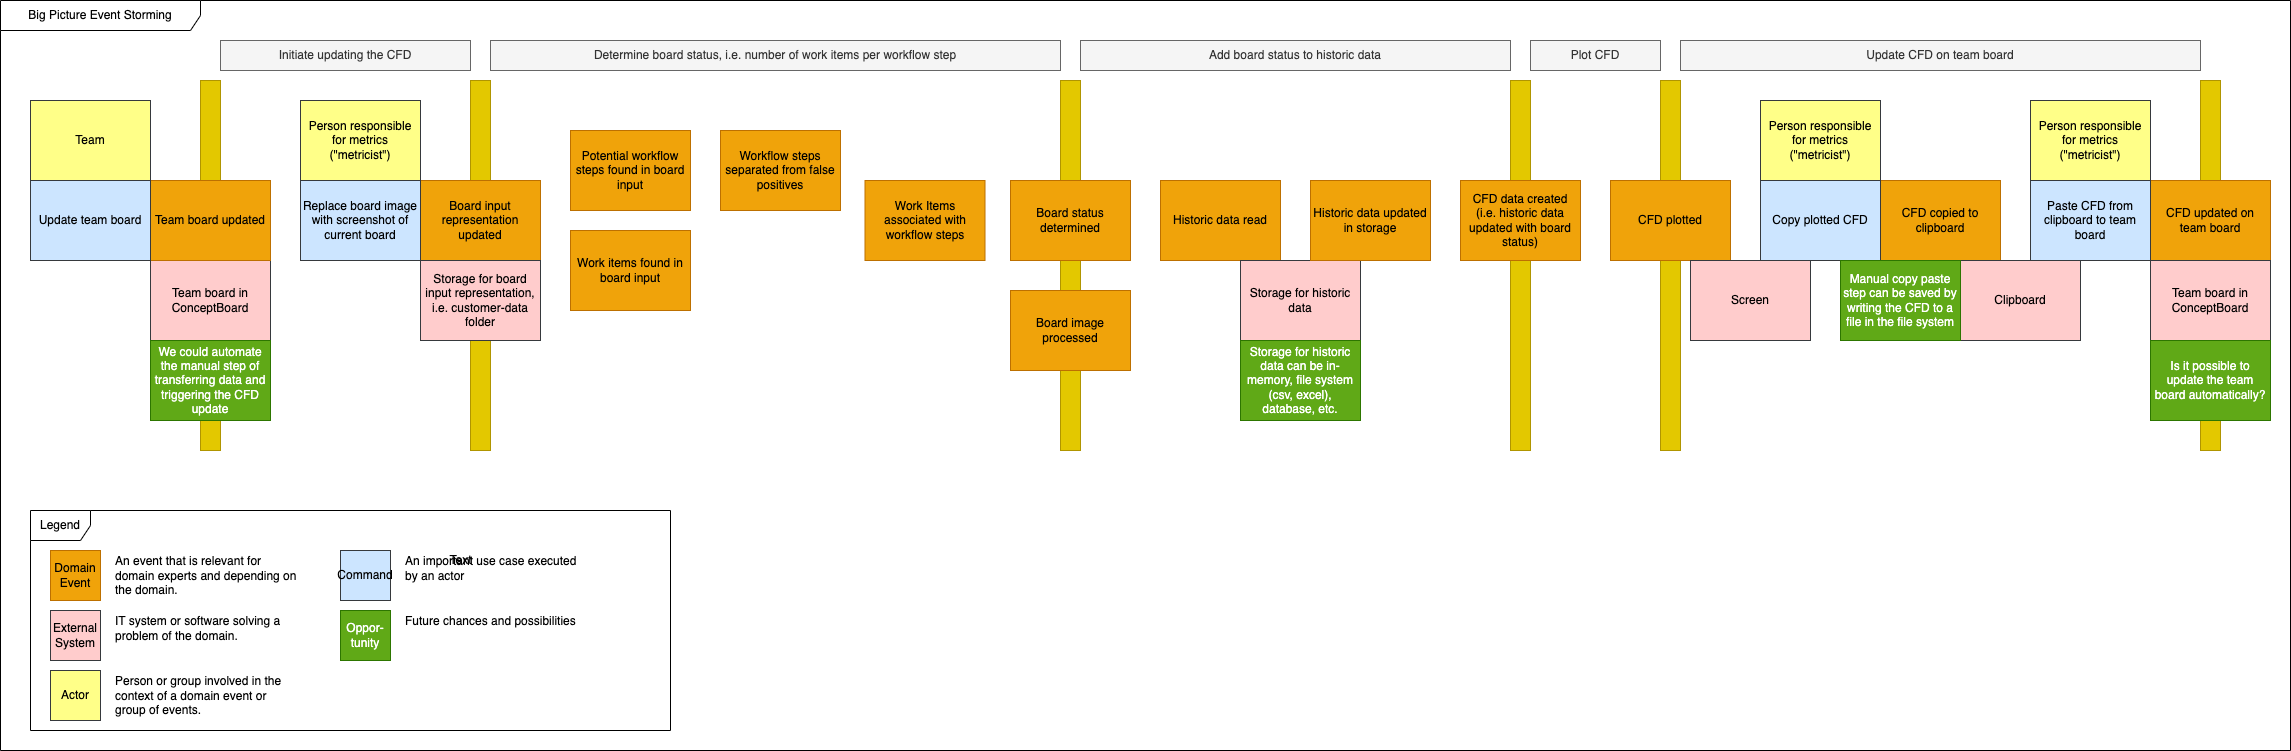

The diagram above was exported from draw.io. Its source (the exported page's mxGraphModel, read from the mxfile embedded in the PNG):
<mxGraphModel dx="2337" dy="819" grid="1" gridSize="10" guides="1" tooltips="1" connect="1" arrows="1" fold="1" page="1" pageScale="1" pageWidth="1169" pageHeight="827" math="0" shadow="0">
  <root>
    <mxCell id="0" />
    <mxCell id="1" parent="0" />
    <mxCell id="184" value="Big Picture Event Storming" style="shape=umlFrame;whiteSpace=wrap;html=1;width=200;height=30;" parent="1" vertex="1">
      <mxGeometry x="-1160" y="10" width="2290" height="750" as="geometry" />
    </mxCell>
    <mxCell id="165" value="" style="rounded=0;whiteSpace=wrap;html=1;fillColor=#e3c800;strokeColor=#B09500;fontColor=#000000;" parent="1" vertex="1">
      <mxGeometry x="-960" y="90" width="20" height="370" as="geometry" />
    </mxCell>
    <mxCell id="47" value="" style="rounded=0;whiteSpace=wrap;html=1;fillColor=#e3c800;strokeColor=#B09500;fontColor=#000000;" parent="1" vertex="1">
      <mxGeometry x="500" y="90" width="20" height="370" as="geometry" />
    </mxCell>
    <mxCell id="45" value="" style="rounded=0;whiteSpace=wrap;html=1;fillColor=#e3c800;strokeColor=#B09500;fontColor=#000000;" parent="1" vertex="1">
      <mxGeometry x="1040" y="90" width="20" height="370" as="geometry" />
    </mxCell>
    <mxCell id="42" value="" style="rounded=0;whiteSpace=wrap;html=1;fillColor=#e3c800;strokeColor=#B09500;fontColor=#000000;" parent="1" vertex="1">
      <mxGeometry x="-690" y="90" width="20" height="370" as="geometry" />
    </mxCell>
    <mxCell id="23" value="" style="rounded=0;whiteSpace=wrap;html=1;fillColor=#e3c800;strokeColor=#B09500;fontColor=#000000;" parent="1" vertex="1">
      <mxGeometry x="350" y="90" width="20" height="370" as="geometry" />
    </mxCell>
    <mxCell id="21" value="" style="rounded=0;whiteSpace=wrap;html=1;fillColor=#e3c800;strokeColor=#B09500;fontColor=#000000;" parent="1" vertex="1">
      <mxGeometry x="-100" y="90" width="20" height="370" as="geometry" />
    </mxCell>
    <mxCell id="2" value="CFD plotted" style="rounded=0;whiteSpace=wrap;html=1;fillColor=#f0a30a;fontColor=#000000;strokeColor=#BD7000;" parent="1" vertex="1">
      <mxGeometry x="450" y="190" width="120" height="80" as="geometry" />
    </mxCell>
    <mxCell id="3" value="Board status determined" style="rounded=0;whiteSpace=wrap;html=1;fillColor=#f0a30a;fontColor=#000000;strokeColor=#BD7000;" parent="1" vertex="1">
      <mxGeometry x="-150" y="190" width="120" height="80" as="geometry" />
    </mxCell>
    <mxCell id="4" value="Work Items associated with workflow steps" style="rounded=0;whiteSpace=wrap;html=1;fillColor=#f0a30a;fontColor=#000000;strokeColor=#BD7000;" parent="1" vertex="1">
      <mxGeometry x="-295.5" y="190" width="120" height="80" as="geometry" />
    </mxCell>
    <mxCell id="5" value="Workflow steps separated from false positives" style="rounded=0;whiteSpace=wrap;html=1;fillColor=#f0a30a;fontColor=#000000;strokeColor=#BD7000;" parent="1" vertex="1">
      <mxGeometry x="-440" y="140" width="120" height="80" as="geometry" />
    </mxCell>
    <mxCell id="6" value="Board image processed" style="rounded=0;whiteSpace=wrap;html=1;fillColor=#f0a30a;fontColor=#000000;strokeColor=#BD7000;" parent="1" vertex="1">
      <mxGeometry x="-150" y="300" width="120" height="80" as="geometry" />
    </mxCell>
    <mxCell id="13" value="Determine board status, i.e. number of work items per workflow step" style="rounded=0;whiteSpace=wrap;html=1;fillColor=#f5f5f5;strokeColor=#666666;fontColor=#333333;" parent="1" vertex="1">
      <mxGeometry x="-670" y="50" width="570" height="30" as="geometry" />
    </mxCell>
    <mxCell id="14" value="CFD data created&lt;br&gt;(i.e. historic data updated with board status)" style="rounded=0;whiteSpace=wrap;html=1;fillColor=#f0a30a;fontColor=#000000;strokeColor=#BD7000;" parent="1" vertex="1">
      <mxGeometry x="300" y="190" width="120" height="80" as="geometry" />
    </mxCell>
    <mxCell id="15" value="Historic data read" style="rounded=0;whiteSpace=wrap;html=1;fillColor=#f0a30a;fontColor=#000000;strokeColor=#BD7000;" parent="1" vertex="1">
      <mxGeometry y="190" width="120" height="80" as="geometry" />
    </mxCell>
    <mxCell id="17" value="Work items found in board input" style="rounded=0;whiteSpace=wrap;html=1;fillColor=#f0a30a;fontColor=#000000;strokeColor=#BD7000;" parent="1" vertex="1">
      <mxGeometry x="-590" y="240" width="120" height="80" as="geometry" />
    </mxCell>
    <mxCell id="18" value="Potential workflow steps found in board input" style="rounded=0;whiteSpace=wrap;html=1;fillColor=#f0a30a;fontColor=#000000;strokeColor=#BD7000;" parent="1" vertex="1">
      <mxGeometry x="-590" y="140" width="120" height="80" as="geometry" />
    </mxCell>
    <mxCell id="19" value="Add board status to historic data" style="rounded=0;whiteSpace=wrap;html=1;fillColor=#f5f5f5;strokeColor=#666666;fontColor=#333333;" parent="1" vertex="1">
      <mxGeometry x="-80" y="50" width="430" height="30" as="geometry" />
    </mxCell>
    <mxCell id="20" value="Update CFD on team board" style="rounded=0;whiteSpace=wrap;html=1;fillColor=#f5f5f5;strokeColor=#666666;fontColor=#333333;" parent="1" vertex="1">
      <mxGeometry x="520" y="50" width="520" height="30" as="geometry" />
    </mxCell>
    <mxCell id="25" value="Board input representation updated" style="rounded=0;whiteSpace=wrap;html=1;fillColor=#f0a30a;fontColor=#000000;strokeColor=#BD7000;" parent="1" vertex="1">
      <mxGeometry x="-740" y="190" width="120" height="80" as="geometry" />
    </mxCell>
    <mxCell id="43" value="CFD copied to clipboard" style="rounded=0;whiteSpace=wrap;html=1;fillColor=#f0a30a;fontColor=#000000;strokeColor=#BD7000;" parent="1" vertex="1">
      <mxGeometry x="720" y="190" width="120" height="80" as="geometry" />
    </mxCell>
    <mxCell id="44" value="CFD updated on team board" style="rounded=0;whiteSpace=wrap;html=1;fillColor=#f0a30a;fontColor=#000000;strokeColor=#BD7000;" parent="1" vertex="1">
      <mxGeometry x="990" y="190" width="120" height="80" as="geometry" />
    </mxCell>
    <mxCell id="48" value="Plot CFD" style="rounded=0;whiteSpace=wrap;html=1;fillColor=#f5f5f5;strokeColor=#666666;fontColor=#333333;" parent="1" vertex="1">
      <mxGeometry x="370" y="50" width="130" height="30" as="geometry" />
    </mxCell>
    <mxCell id="49" value="Team board in ConceptBoard" style="rounded=0;whiteSpace=wrap;html=1;fillColor=#ffcccc;strokeColor=#36393d;fontColor=#000000;" parent="1" vertex="1">
      <mxGeometry x="-1010" y="270" width="120" height="80" as="geometry" />
    </mxCell>
    <mxCell id="51" value="Replace board image with screenshot of current board" style="rounded=0;whiteSpace=wrap;html=1;fillColor=#cce5ff;strokeColor=#36393d;fontColor=#000000;" parent="1" vertex="1">
      <mxGeometry x="-860" y="190" width="120" height="80" as="geometry" />
    </mxCell>
    <mxCell id="52" value="Person responsible for metrics (&quot;metricist&quot;)" style="rounded=0;whiteSpace=wrap;html=1;fillColor=#ffff88;strokeColor=#36393d;fontColor=#000000;" parent="1" vertex="1">
      <mxGeometry x="-860" y="110" width="120" height="80" as="geometry" />
    </mxCell>
    <mxCell id="77" value="Team board updated" style="rounded=0;whiteSpace=wrap;html=1;fillColor=#f0a30a;fontColor=#000000;strokeColor=#BD7000;" parent="1" vertex="1">
      <mxGeometry x="-1010" y="190" width="120" height="80" as="geometry" />
    </mxCell>
    <mxCell id="78" value="Team" style="rounded=0;whiteSpace=wrap;html=1;fillColor=#ffff88;strokeColor=#36393d;fontColor=#000000;" parent="1" vertex="1">
      <mxGeometry x="-1130" y="110" width="120" height="80" as="geometry" />
    </mxCell>
    <mxCell id="79" value="Update team board" style="rounded=0;whiteSpace=wrap;html=1;fillColor=#cce5ff;strokeColor=#36393d;fontColor=#000000;" parent="1" vertex="1">
      <mxGeometry x="-1130" y="190" width="120" height="80" as="geometry" />
    </mxCell>
    <mxCell id="86" value="Storage for historic data" style="rounded=0;whiteSpace=wrap;html=1;fillColor=#ffcccc;strokeColor=#36393d;fontColor=#000000;" parent="1" vertex="1">
      <mxGeometry x="80" y="270" width="120" height="80" as="geometry" />
    </mxCell>
    <mxCell id="87" value="Historic data updated in storage" style="rounded=0;whiteSpace=wrap;html=1;fillColor=#f0a30a;fontColor=#000000;strokeColor=#BD7000;" parent="1" vertex="1">
      <mxGeometry x="150" y="190" width="120" height="80" as="geometry" />
    </mxCell>
    <mxCell id="153" value="Storage for historic data can be in-memory, file system (csv, excel), database, etc." style="rounded=0;whiteSpace=wrap;html=1;fillColor=#60a917;strokeColor=#2D7600;fontColor=#ffffff;" parent="1" vertex="1">
      <mxGeometry x="80" y="350" width="120" height="80" as="geometry" />
    </mxCell>
    <mxCell id="154" value="Copy plotted CFD" style="rounded=0;whiteSpace=wrap;html=1;fillColor=#cce5ff;strokeColor=#36393d;fontColor=#000000;" parent="1" vertex="1">
      <mxGeometry x="600" y="190" width="120" height="80" as="geometry" />
    </mxCell>
    <mxCell id="156" value="Paste CFD from clipboard to team board" style="rounded=0;whiteSpace=wrap;html=1;fillColor=#cce5ff;strokeColor=#36393d;fontColor=#000000;" parent="1" vertex="1">
      <mxGeometry x="870" y="190" width="120" height="80" as="geometry" />
    </mxCell>
    <mxCell id="158" value="Clipboard" style="rounded=0;whiteSpace=wrap;html=1;fillColor=#ffcccc;strokeColor=#36393d;fontColor=#000000;" parent="1" vertex="1">
      <mxGeometry x="800" y="270" width="120" height="80" as="geometry" />
    </mxCell>
    <mxCell id="159" value="Manual copy paste step can be saved by writing the CFD to a file in the file system" style="rounded=0;whiteSpace=wrap;html=1;fillColor=#60a917;strokeColor=#2D7600;fontColor=#ffffff;" parent="1" vertex="1">
      <mxGeometry x="680" y="270" width="120" height="80" as="geometry" />
    </mxCell>
    <mxCell id="160" value="Team board in ConceptBoard" style="rounded=0;whiteSpace=wrap;html=1;fillColor=#ffcccc;strokeColor=#36393d;fontColor=#000000;" parent="1" vertex="1">
      <mxGeometry x="990" y="270" width="120" height="80" as="geometry" />
    </mxCell>
    <mxCell id="161" value="Person responsible for metrics (&quot;metricist&quot;)" style="rounded=0;whiteSpace=wrap;html=1;fillColor=#ffff88;strokeColor=#36393d;fontColor=#000000;" parent="1" vertex="1">
      <mxGeometry x="600" y="110" width="120" height="80" as="geometry" />
    </mxCell>
    <mxCell id="163" value="Person responsible for metrics (&quot;metricist&quot;)" style="rounded=0;whiteSpace=wrap;html=1;fillColor=#ffff88;strokeColor=#36393d;fontColor=#000000;" parent="1" vertex="1">
      <mxGeometry x="870" y="110" width="120" height="80" as="geometry" />
    </mxCell>
    <mxCell id="164" value="Storage for board input representation, i.e. customer-data folder" style="rounded=0;whiteSpace=wrap;html=1;fillColor=#ffcccc;strokeColor=#36393d;fontColor=#000000;" parent="1" vertex="1">
      <mxGeometry x="-740" y="270" width="120" height="80" as="geometry" />
    </mxCell>
    <mxCell id="166" value="Initiate updating the CFD" style="rounded=0;whiteSpace=wrap;html=1;fillColor=#f5f5f5;strokeColor=#666666;fontColor=#333333;" parent="1" vertex="1">
      <mxGeometry x="-940" y="50" width="250" height="30" as="geometry" />
    </mxCell>
    <mxCell id="167" value="We could automate the manual step of transferring data and triggering the CFD update" style="rounded=0;whiteSpace=wrap;html=1;fillColor=#60a917;strokeColor=#2D7600;fontColor=#ffffff;" parent="1" vertex="1">
      <mxGeometry x="-1010" y="350" width="120" height="80" as="geometry" />
    </mxCell>
    <mxCell id="168" value="Is it possible to update the team board automatically?" style="rounded=0;whiteSpace=wrap;html=1;fillColor=#60a917;strokeColor=#2D7600;fontColor=#ffffff;" parent="1" vertex="1">
      <mxGeometry x="990" y="350" width="120" height="80" as="geometry" />
    </mxCell>
    <mxCell id="169" value="Screen" style="rounded=0;whiteSpace=wrap;html=1;fillColor=#ffcccc;strokeColor=#36393d;fontColor=#000000;" parent="1" vertex="1">
      <mxGeometry x="530" y="270" width="120" height="80" as="geometry" />
    </mxCell>
    <mxCell id="171" value="Legend" style="shape=umlFrame;whiteSpace=wrap;html=1;" parent="1" vertex="1">
      <mxGeometry x="-1130" y="520" width="640" height="220" as="geometry" />
    </mxCell>
    <mxCell id="173" value="Actor" style="rounded=0;whiteSpace=wrap;html=1;fillColor=#ffff88;strokeColor=#36393d;fontColor=#000000;" parent="1" vertex="1">
      <mxGeometry x="-1110" y="680" width="50" height="50" as="geometry" />
    </mxCell>
    <mxCell id="174" value="Command" style="rounded=0;whiteSpace=wrap;html=1;fillColor=#cce5ff;strokeColor=#36393d;fontColor=#000000;" parent="1" vertex="1">
      <mxGeometry x="-820" y="560" width="50" height="50" as="geometry" />
    </mxCell>
    <mxCell id="175" value="Domain Event" style="rounded=0;whiteSpace=wrap;html=1;fillColor=#f0a30a;fontColor=#000000;strokeColor=#BD7000;" parent="1" vertex="1">
      <mxGeometry x="-1110" y="560" width="50" height="50" as="geometry" />
    </mxCell>
    <mxCell id="176" value="External System" style="rounded=0;whiteSpace=wrap;html=1;fillColor=#ffcccc;strokeColor=#36393d;fontColor=#000000;" parent="1" vertex="1">
      <mxGeometry x="-1110" y="620" width="50" height="50" as="geometry" />
    </mxCell>
    <mxCell id="177" value="Oppor-tunity" style="rounded=0;whiteSpace=wrap;html=1;fillColor=#60a917;strokeColor=#2D7600;fontColor=#ffffff;" parent="1" vertex="1">
      <mxGeometry x="-820" y="620" width="50" height="50" as="geometry" />
    </mxCell>
    <mxCell id="178" value="&lt;br&gt;An event that is relevant for domain experts and depending on the domain." style="text;html=1;strokeColor=none;fillColor=none;spacing=5;spacingTop=-20;whiteSpace=wrap;overflow=hidden;rounded=0;" parent="1" vertex="1">
      <mxGeometry x="-1050" y="560" width="190" height="50" as="geometry" />
    </mxCell>
    <mxCell id="179" value="&lt;br&gt;IT system or software solving a problem of the domain." style="text;html=1;strokeColor=none;fillColor=none;spacing=5;spacingTop=-20;whiteSpace=wrap;overflow=hidden;rounded=0;" parent="1" vertex="1">
      <mxGeometry x="-1050" y="620" width="190" height="50" as="geometry" />
    </mxCell>
    <mxCell id="181" value="&lt;br&gt;Person or group involved in the context of a domain event or group of events." style="text;html=1;strokeColor=none;fillColor=none;spacing=5;spacingTop=-20;whiteSpace=wrap;overflow=hidden;rounded=0;" parent="1" vertex="1">
      <mxGeometry x="-1050" y="680" width="190" height="50" as="geometry" />
    </mxCell>
    <mxCell id="182" value="&lt;br&gt;An important use case executed by an actor" style="text;html=1;strokeColor=none;fillColor=none;spacing=5;spacingTop=-20;whiteSpace=wrap;overflow=hidden;rounded=0;" parent="1" vertex="1">
      <mxGeometry x="-760" y="560" width="190" height="50" as="geometry" />
    </mxCell>
    <mxCell id="183" value="&lt;br&gt;Future chances and possibilities" style="text;html=1;strokeColor=none;fillColor=none;spacing=5;spacingTop=-20;whiteSpace=wrap;overflow=hidden;rounded=0;" parent="1" vertex="1">
      <mxGeometry x="-760" y="620" width="190" height="50" as="geometry" />
    </mxCell>
    <mxCell id="185" value="Text" style="text;html=1;resizable=0;autosize=1;align=center;verticalAlign=middle;points=[];fillColor=none;strokeColor=none;rounded=0;" vertex="1" parent="1">
      <mxGeometry x="-725" y="555" width="50" height="30" as="geometry" />
    </mxCell>
  </root>
</mxGraphModel>